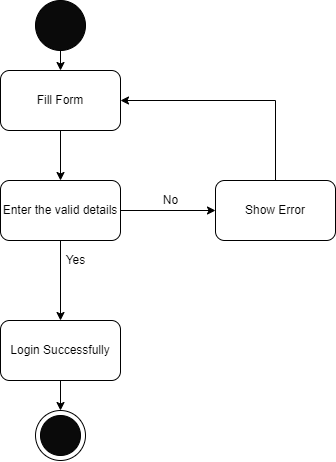

The diagram above was exported from draw.io. Its source (the exported page's mxGraphModel, read from the mxfile embedded in the PNG):
<mxGraphModel dx="486" dy="1077" grid="1" gridSize="10" guides="1" tooltips="1" connect="1" arrows="1" fold="1" page="1" pageScale="1" pageWidth="827" pageHeight="1169" math="0" shadow="0">
  <root>
    <mxCell id="0" />
    <mxCell id="1" parent="0" />
    <mxCell id="isfXv0DuhAI8vXiQAEQB-5" style="edgeStyle=orthogonalEdgeStyle;rounded=0;orthogonalLoop=1;jettySize=auto;html=1;exitX=0.5;exitY=1;exitDx=0;exitDy=0;entryX=0.5;entryY=0;entryDx=0;entryDy=0;" edge="1" parent="1" source="isfXv0DuhAI8vXiQAEQB-2" target="isfXv0DuhAI8vXiQAEQB-3">
      <mxGeometry relative="1" as="geometry" />
    </mxCell>
    <mxCell id="isfXv0DuhAI8vXiQAEQB-2" value="" style="ellipse;whiteSpace=wrap;html=1;aspect=fixed;fillColor=#0A0A0A;" vertex="1" parent="1">
      <mxGeometry x="180" y="110" width="50" height="50" as="geometry" />
    </mxCell>
    <mxCell id="isfXv0DuhAI8vXiQAEQB-9" style="edgeStyle=orthogonalEdgeStyle;rounded=0;orthogonalLoop=1;jettySize=auto;html=1;exitX=0.5;exitY=1;exitDx=0;exitDy=0;" edge="1" parent="1" source="isfXv0DuhAI8vXiQAEQB-3" target="isfXv0DuhAI8vXiQAEQB-7">
      <mxGeometry relative="1" as="geometry" />
    </mxCell>
    <mxCell id="isfXv0DuhAI8vXiQAEQB-3" value="Fill Form" style="rounded=1;whiteSpace=wrap;html=1;fillColor=#FFFFFF;" vertex="1" parent="1">
      <mxGeometry x="145" y="180" width="120" height="60" as="geometry" />
    </mxCell>
    <mxCell id="isfXv0DuhAI8vXiQAEQB-12" value="" style="edgeStyle=orthogonalEdgeStyle;rounded=0;orthogonalLoop=1;jettySize=auto;html=1;" edge="1" parent="1" source="isfXv0DuhAI8vXiQAEQB-7" target="isfXv0DuhAI8vXiQAEQB-11">
      <mxGeometry relative="1" as="geometry" />
    </mxCell>
    <mxCell id="isfXv0DuhAI8vXiQAEQB-15" value="" style="edgeStyle=orthogonalEdgeStyle;rounded=0;orthogonalLoop=1;jettySize=auto;html=1;" edge="1" parent="1" source="isfXv0DuhAI8vXiQAEQB-7" target="isfXv0DuhAI8vXiQAEQB-14">
      <mxGeometry relative="1" as="geometry" />
    </mxCell>
    <mxCell id="isfXv0DuhAI8vXiQAEQB-7" value="Enter the valid details" style="rounded=1;whiteSpace=wrap;html=1;fillColor=#FFFFFF;" vertex="1" parent="1">
      <mxGeometry x="145" y="290" width="120" height="60" as="geometry" />
    </mxCell>
    <mxCell id="isfXv0DuhAI8vXiQAEQB-20" style="edgeStyle=orthogonalEdgeStyle;rounded=0;orthogonalLoop=1;jettySize=auto;html=1;exitX=0.5;exitY=1;exitDx=0;exitDy=0;" edge="1" parent="1" source="isfXv0DuhAI8vXiQAEQB-11" target="isfXv0DuhAI8vXiQAEQB-19">
      <mxGeometry relative="1" as="geometry" />
    </mxCell>
    <mxCell id="isfXv0DuhAI8vXiQAEQB-11" value="Login Successfully" style="whiteSpace=wrap;html=1;fillColor=#FFFFFF;rounded=1;" vertex="1" parent="1">
      <mxGeometry x="145" y="430" width="120" height="60" as="geometry" />
    </mxCell>
    <mxCell id="isfXv0DuhAI8vXiQAEQB-16" style="edgeStyle=orthogonalEdgeStyle;rounded=0;orthogonalLoop=1;jettySize=auto;html=1;exitX=0.5;exitY=0;exitDx=0;exitDy=0;entryX=1;entryY=0.5;entryDx=0;entryDy=0;" edge="1" parent="1" source="isfXv0DuhAI8vXiQAEQB-14" target="isfXv0DuhAI8vXiQAEQB-3">
      <mxGeometry relative="1" as="geometry" />
    </mxCell>
    <mxCell id="isfXv0DuhAI8vXiQAEQB-14" value="Show Error" style="whiteSpace=wrap;html=1;fillColor=#FFFFFF;rounded=1;" vertex="1" parent="1">
      <mxGeometry x="360" y="290" width="120" height="60" as="geometry" />
    </mxCell>
    <mxCell id="isfXv0DuhAI8vXiQAEQB-17" value="No" style="text;html=1;align=center;verticalAlign=middle;resizable=0;points=[];autosize=1;strokeColor=none;fillColor=none;" vertex="1" parent="1">
      <mxGeometry x="300" y="300" width="30" height="20" as="geometry" />
    </mxCell>
    <mxCell id="isfXv0DuhAI8vXiQAEQB-18" value="Yes" style="text;html=1;align=center;verticalAlign=middle;resizable=0;points=[];autosize=1;strokeColor=none;fillColor=none;" vertex="1" parent="1">
      <mxGeometry x="200" y="360" width="40" height="20" as="geometry" />
    </mxCell>
    <mxCell id="isfXv0DuhAI8vXiQAEQB-19" value="" style="ellipse;whiteSpace=wrap;html=1;aspect=fixed;fillColor=#FFFFFF;" vertex="1" parent="1">
      <mxGeometry x="180" y="520" width="50" height="50" as="geometry" />
    </mxCell>
    <mxCell id="isfXv0DuhAI8vXiQAEQB-21" value="" style="ellipse;whiteSpace=wrap;html=1;aspect=fixed;fillColor=#0A0A0A;" vertex="1" parent="1">
      <mxGeometry x="185" y="525" width="40" height="40" as="geometry" />
    </mxCell>
  </root>
</mxGraphModel>